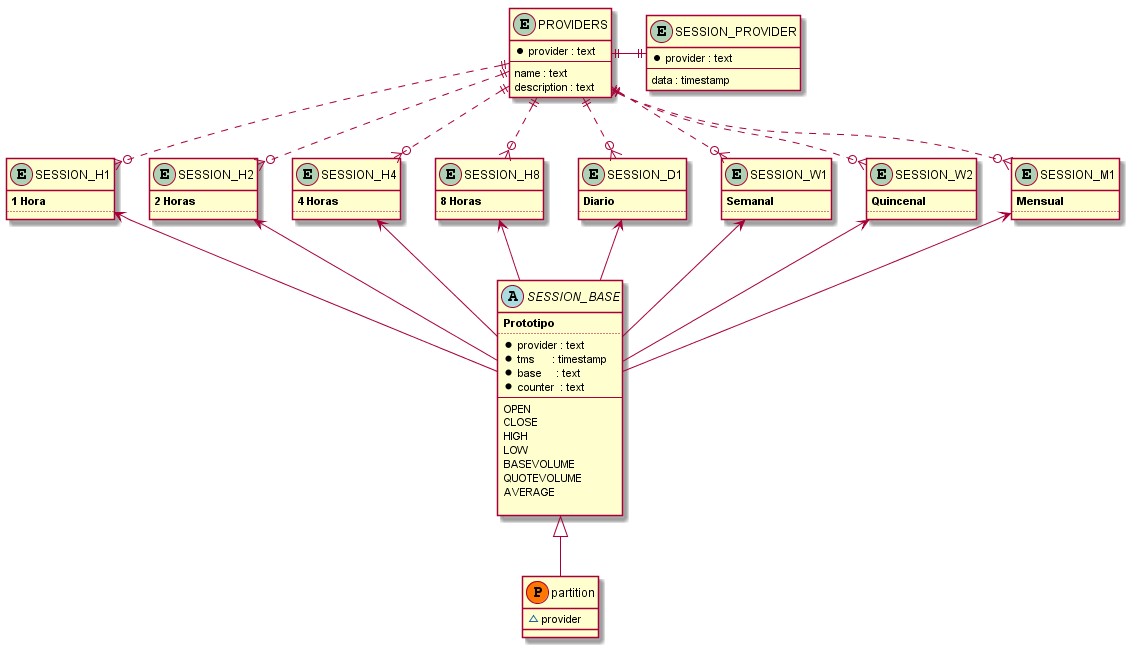

The diagram above was rendered by PlantUML. Its source (embedded in the PNG):
@startuml



entity "PROVIDERS" as PRO {
  *provider : text
  --
  name : text
  description : text
}

entity "SESSION_PROVIDER" as CTL {
  *provider : text
  --
  data : timestamp
}

abstract "SESSION_BASE" as BASE {
  **Prototipo**
  ..
  *provider : text
  *tms      : timestamp
  *base     : text
  *counter  : text
  --
  OPEN        
  CLOSE       
  HIGH        
  LOW         
  BASEVOLUME  
  QUOTEVOLUME 
  AVERAGE     

}

entity "SESSION_H1" as SH1 {
  **1 Hora**
  ..
}

entity "SESSION_H2" as SH2 {
  **2 Horas**
  ..
}
entity "SESSION_H4" as SH4 {
  **4 Horas**
  ..
}
entity "SESSION_H8" as SH8 {
  **8 Horas**
  ..
}

entity "SESSION_D1" as SD1 {
  **Diario**
  ..
}

entity "SESSION_W1" as SW1 {
  **Semanal**
  ..
}

entity "SESSION_W2" as SW2 {
  **Quincenal**
  ..
}
entity "SESSION_M1" as SM1 {
  **Mensual**
  ..
}

class partition << (P,#FF7700) >> {
   ~provider
}

PRO ||-right-|| CTL

PRO ||..o{ SH1 
PRO ||..o{ SH2
PRO ||..o{ SH4
PRO ||..o{ SH8
PRO ||..o{ SD1
PRO ||..o{ SW1
PRO ||..o{ SW2
PRO ||..o{ SM1

BASE <|-- partition

SH1 <-- BASE
SH2 <-- BASE
SH4 <-- BASE
SH8 <-- BASE
SD1 <-- BASE
SW1 <-- BASE
SW2 <-- BASE
SM1 <-- BASE

@enduml